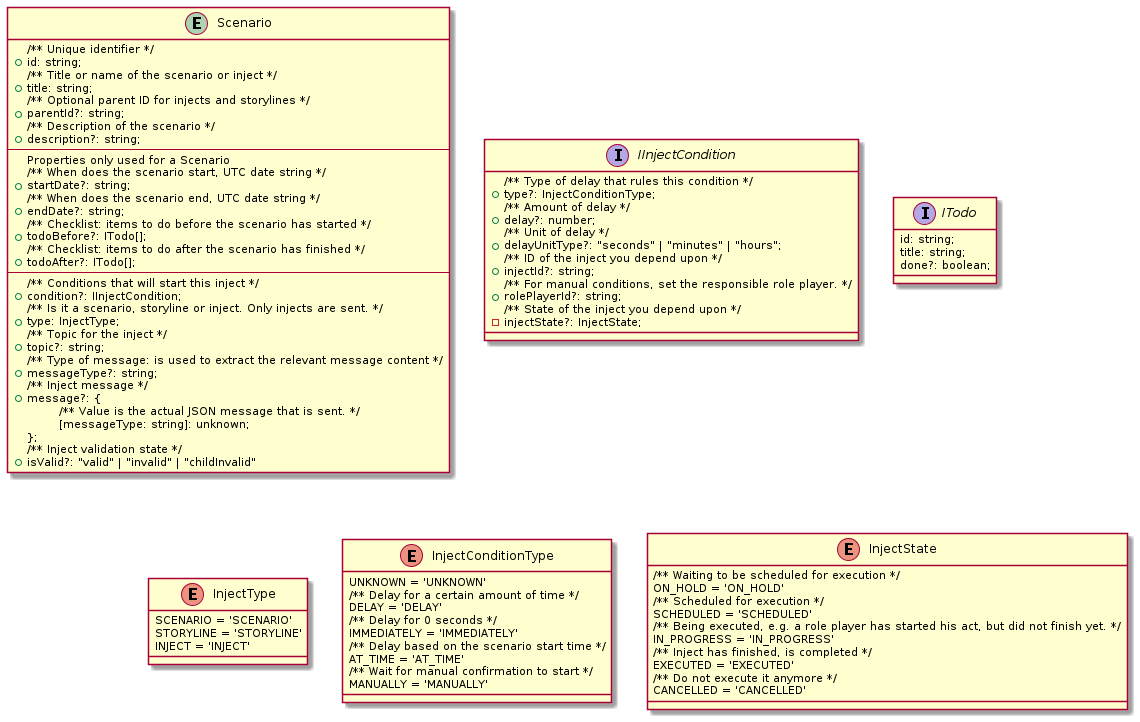

The diagram above was rendered by PlantUML. Its source (embedded in the PNG):
@startuml "TMT Scenario object"
entity Scenario {
  /** Unique identifier */
  +id: string;
  /** Title or name of the scenario or inject */
  +title: string;
  /** Optional parent ID for injects and storylines */
  +parentId?: string;
  /** Description of the scenario */
  +description?: string;
---
  Properties only used for a Scenario
  /** When does the scenario start, UTC date string */
  +startDate?: string;
  /** When does the scenario end, UTC date string */
  +endDate?: string;
  /** Checklist: items to do before the scenario has started */
  +todoBefore?: ITodo[];
  /** Checklist: items to do after the scenario has finished */
  +todoAfter?: ITodo[];
---
  /** Conditions that will start this inject */
  +condition?: IInjectCondition;
  /** Is it a scenario, storyline or inject. Only injects are sent. */
  +type: InjectType;
  /** Topic for the inject */
  +topic?: string;
  /** Type of message: is used to extract the relevant message content */
  +messageType?: string;
  /** Inject message */
  +message?: {
  \t/** Value is the actual JSON message that is sent. */
  \t[messageType: string]: unknown;
  };
  /** Inject validation state */
  +isValid?: "valid" | "invalid" | "childInvalid"
}

interface IInjectCondition {
  /** Type of delay that rules this condition */
  +type?: InjectConditionType;
  /** Amount of delay */
  +delay?: number;
  /** Unit of delay */
  +delayUnitType?: "seconds" | "minutes" | "hours";
  /** ID of the inject you depend upon */
  +injectId?: string;
  /** For manual conditions, set the responsible role player. */
  +rolePlayerId?: string;
  /** State of the inject you depend upon */
  -injectState?: InjectState;
}

interface ITodo {
  id: string;
  title: string;
  done?: boolean;
}

enum InjectType {
  SCENARIO = 'SCENARIO'
  STORYLINE = 'STORYLINE'
  INJECT = 'INJECT'
}

enum InjectConditionType {
  UNKNOWN = 'UNKNOWN'
  /** Delay for a certain amount of time */
  DELAY = 'DELAY'
  /** Delay for 0 seconds */
  IMMEDIATELY = 'IMMEDIATELY'
  /** Delay based on the scenario start time */
  AT_TIME = 'AT_TIME'
  /** Wait for manual confirmation to start */
  MANUALLY = 'MANUALLY'
}

enum InjectState {
  /** Waiting to be scheduled for execution */
  ON_HOLD = 'ON_HOLD'
  /** Scheduled for execution */
  SCHEDULED = 'SCHEDULED'
  /** Being executed, e.g. a role player has started his act, but did not finish yet. */
  IN_PROGRESS = 'IN_PROGRESS'
  /** Inject has finished, is completed */
  EXECUTED = 'EXECUTED'
  /** Do not execute it anymore */
  CANCELLED = 'CANCELLED'
}
@enduml